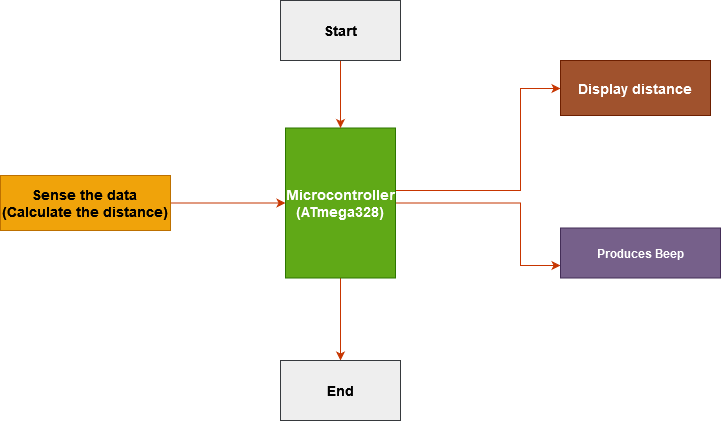

The diagram above was exported from draw.io. Its source (the exported page's mxGraphModel, read from the mxfile embedded in the PNG):
<mxGraphModel dx="868" dy="440" grid="1" gridSize="10" guides="1" tooltips="1" connect="1" arrows="1" fold="1" page="1" pageScale="1" pageWidth="850" pageHeight="1100" math="0" shadow="0">
  <root>
    <mxCell id="0" />
    <mxCell id="1" parent="0" />
    <mxCell id="e3F4ynQj2gPpnrD_oFEH-1" style="edgeStyle=orthogonalEdgeStyle;rounded=0;orthogonalLoop=1;jettySize=auto;html=1;fontSize=14;fillColor=#fa6800;strokeColor=#C73500;" edge="1" parent="1" source="e3F4ynQj2gPpnrD_oFEH-3" target="e3F4ynQj2gPpnrD_oFEH-6">
      <mxGeometry relative="1" as="geometry">
        <Array as="points">
          <mxPoint x="890" y="350" />
          <mxPoint x="890" y="248" />
        </Array>
      </mxGeometry>
    </mxCell>
    <mxCell id="e3F4ynQj2gPpnrD_oFEH-2" style="edgeStyle=orthogonalEdgeStyle;rounded=0;orthogonalLoop=1;jettySize=auto;html=1;fontSize=14;fillColor=#fa6800;strokeColor=#C73500;" edge="1" parent="1" source="e3F4ynQj2gPpnrD_oFEH-3" target="e3F4ynQj2gPpnrD_oFEH-9">
      <mxGeometry relative="1" as="geometry" />
    </mxCell>
    <mxCell id="e3F4ynQj2gPpnrD_oFEH-11" style="edgeStyle=orthogonalEdgeStyle;rounded=0;orthogonalLoop=1;jettySize=auto;html=1;entryX=0;entryY=0.75;entryDx=0;entryDy=0;fillColor=#fa6800;strokeColor=#C73500;" edge="1" parent="1" source="e3F4ynQj2gPpnrD_oFEH-3" target="e3F4ynQj2gPpnrD_oFEH-10">
      <mxGeometry relative="1" as="geometry">
        <Array as="points">
          <mxPoint x="890" y="363" />
          <mxPoint x="890" y="425" />
        </Array>
      </mxGeometry>
    </mxCell>
    <mxCell id="e3F4ynQj2gPpnrD_oFEH-3" value="&lt;div&gt;&lt;b&gt;Microcontroller&lt;/b&gt;&lt;/div&gt;&lt;div&gt;&lt;b&gt;(ATmega328)&lt;/b&gt;&lt;/div&gt;" style="rounded=0;whiteSpace=wrap;html=1;fontSize=14;fillColor=#60a917;fontColor=#ffffff;strokeColor=#2D7600;" vertex="1" parent="1">
      <mxGeometry x="655" y="287.5" width="110" height="150" as="geometry" />
    </mxCell>
    <mxCell id="e3F4ynQj2gPpnrD_oFEH-4" style="edgeStyle=orthogonalEdgeStyle;rounded=0;orthogonalLoop=1;jettySize=auto;html=1;fontSize=14;fillColor=#fa6800;strokeColor=#C73500;" edge="1" parent="1" source="e3F4ynQj2gPpnrD_oFEH-5" target="e3F4ynQj2gPpnrD_oFEH-3">
      <mxGeometry relative="1" as="geometry" />
    </mxCell>
    <mxCell id="e3F4ynQj2gPpnrD_oFEH-5" value="&lt;div&gt;&lt;b&gt;Sense the data&lt;/b&gt;&lt;/div&gt;&lt;div&gt;&lt;b&gt;(Calculate the distance)&lt;br&gt;&lt;/b&gt;&lt;/div&gt;" style="rounded=0;whiteSpace=wrap;html=1;fontSize=14;fillColor=#f0a30a;strokeColor=#BD7000;fontColor=#000000;" vertex="1" parent="1">
      <mxGeometry x="370" y="335" width="170" height="55" as="geometry" />
    </mxCell>
    <mxCell id="e3F4ynQj2gPpnrD_oFEH-6" value="&lt;b&gt;Display distance&lt;/b&gt;" style="rounded=0;whiteSpace=wrap;html=1;fontSize=14;fillColor=#a0522d;fontColor=#ffffff;strokeColor=#6D1F00;" vertex="1" parent="1">
      <mxGeometry x="930" y="220" width="150" height="55" as="geometry" />
    </mxCell>
    <mxCell id="e3F4ynQj2gPpnrD_oFEH-7" style="edgeStyle=orthogonalEdgeStyle;rounded=0;orthogonalLoop=1;jettySize=auto;html=1;entryX=0.5;entryY=0;entryDx=0;entryDy=0;fontSize=14;fillColor=#fa6800;strokeColor=#C73500;" edge="1" parent="1" source="e3F4ynQj2gPpnrD_oFEH-8" target="e3F4ynQj2gPpnrD_oFEH-3">
      <mxGeometry relative="1" as="geometry" />
    </mxCell>
    <mxCell id="e3F4ynQj2gPpnrD_oFEH-8" value="&lt;b&gt;Start&lt;/b&gt;" style="rounded=0;whiteSpace=wrap;html=1;fontSize=14;fillColor=#eeeeee;strokeColor=#36393d;" vertex="1" parent="1">
      <mxGeometry x="650" y="160" width="120" height="60" as="geometry" />
    </mxCell>
    <mxCell id="e3F4ynQj2gPpnrD_oFEH-9" value="&lt;b&gt;End&lt;/b&gt;" style="rounded=0;whiteSpace=wrap;html=1;fontSize=14;fillColor=#eeeeee;strokeColor=#36393d;" vertex="1" parent="1">
      <mxGeometry x="650" y="520" width="120" height="60" as="geometry" />
    </mxCell>
    <mxCell id="e3F4ynQj2gPpnrD_oFEH-10" value="&lt;b&gt;Produces Beep&lt;/b&gt;" style="rounded=0;whiteSpace=wrap;html=1;fillColor=#76608a;strokeColor=#432D57;fontColor=#ffffff;" vertex="1" parent="1">
      <mxGeometry x="930" y="387.5" width="160" height="50" as="geometry" />
    </mxCell>
  </root>
</mxGraphModel>